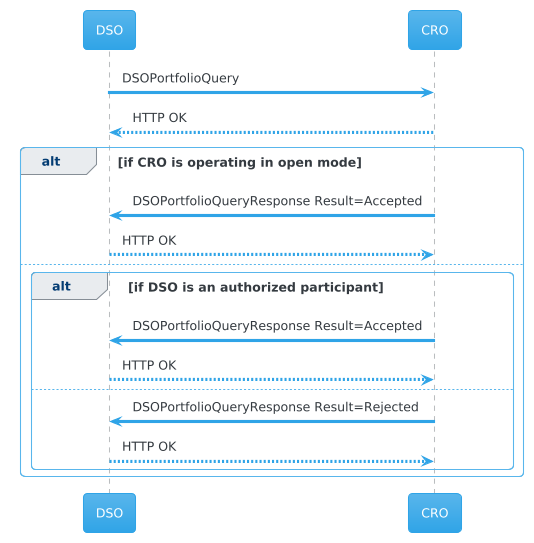

The diagram above was rendered by PlantUML. Its source (embedded in the PNG):
@startuml
!theme cerulean

participant DSO
participant CRO

DSO -> CRO: DSOPortfolioQuery
DSO <-- CRO: HTTP OK

alt if CRO is operating in open mode
    DSO <- CRO: DSOPortfolioQueryResponse Result=Accepted
    DSO --> CRO: HTTP OK
else
    alt if DSO is an authorized participant
        DSO <- CRO: DSOPortfolioQueryResponse Result=Accepted
        DSO --> CRO: HTTP OK
    else
        DSO <- CRO: DSOPortfolioQueryResponse Result=Rejected
        DSO --> CRO: HTTP OK
    end
end
@enduml